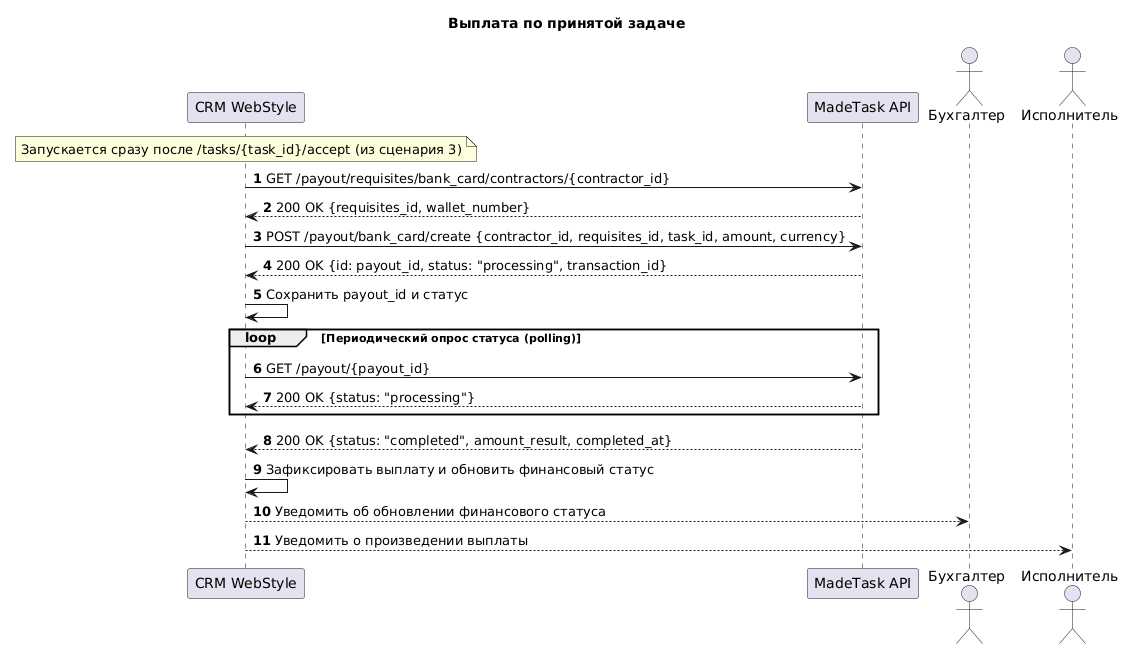

The diagram above was rendered by PlantUML. Its source (embedded in the PNG):
@startuml
title Выплата по принятой задаче


participant "CRM WebStyle" as crm
participant "MadeTask API" as api
actor "Бухгалтер" as accountant
actor "Исполнитель" as user

autonumber
note over crm
Запускается сразу после /tasks/{task_id}/accept (из сценария 3)
end note
crm -> api : GET /payout/requisites/bank_card/contractors/{contractor_id}
api --> crm : 200 OK {requisites_id, wallet_number}
crm -> api : POST /payout/bank_card/create {contractor_id, requisites_id, task_id, amount, currency}
api --> crm : 200 OK {id: payout_id, status: "processing", transaction_id}
crm -> crm : Сохранить payout_id и статус

loop Периодический опрос статуса (polling)
crm -> api : GET /payout/{payout_id}
api --> crm : 200 OK {status: "processing"}
end loop

api --> crm : 200 OK {status: "completed", amount_result, completed_at}
crm -> crm : Зафиксировать выплату и обновить финансовый статус
crm --> accountant : Уведомить об обновлении финансового статуса
crm --> user : Уведомить о произведении выплаты
@enduml